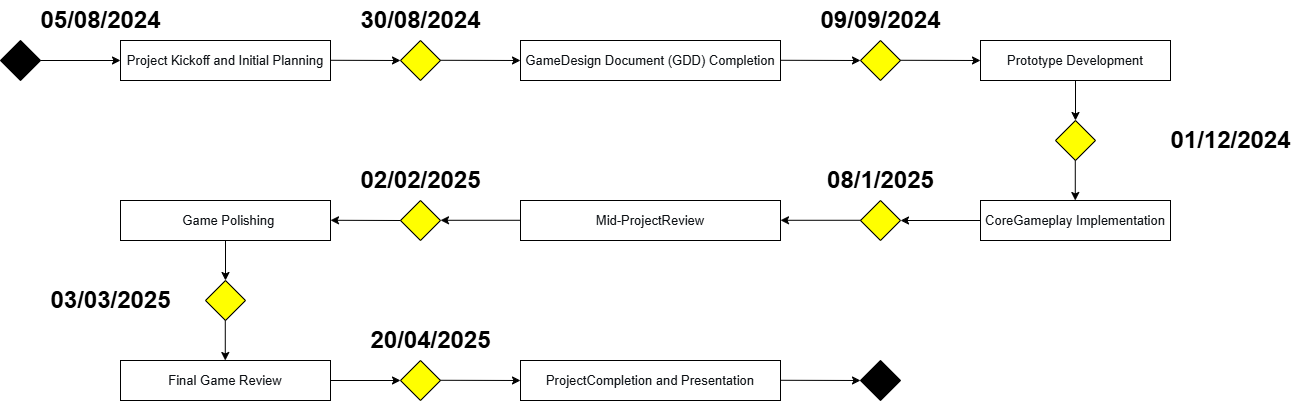

The diagram above was exported from draw.io. Its source (the exported page's mxGraphModel, read from the mxfile embedded in the PNG):
<mxGraphModel dx="1518" dy="655" grid="1" gridSize="10" guides="1" tooltips="1" connect="1" arrows="1" fold="1" page="1" pageScale="1" pageWidth="827" pageHeight="1169" math="0" shadow="0">
  <root>
    <mxCell id="0" />
    <mxCell id="1" parent="0" />
    <mxCell id="2" value="&lt;span style=&quot;color: rgb(12, 16, 20); font-family: proxima-nova, &amp;quot;Helvetica Neue&amp;quot;, Helvetica, Arial, sans-serif; font-size: 13px; text-align: start; text-indent: 6.5px; text-wrap: nowrap; background-color: rgb(255, 255, 255);&quot;&gt;Project Kickoff and Initial Planning&lt;/span&gt;" style="rounded=0;whiteSpace=wrap;html=1;" vertex="1" parent="1">
      <mxGeometry x="200" y="80" width="210" height="40" as="geometry" />
    </mxCell>
    <mxCell id="3" value="" style="rhombus;whiteSpace=wrap;html=1;fillColor=#000000;" vertex="1" parent="1">
      <mxGeometry x="80" y="80" width="40" height="40" as="geometry" />
    </mxCell>
    <mxCell id="4" value="&lt;span style=&quot;color: rgb(12, 16, 20); font-family: proxima-nova, &amp;quot;Helvetica Neue&amp;quot;, Helvetica, Arial, sans-serif; font-size: 13px; text-align: start; text-indent: 6.5px; text-wrap: nowrap; background-color: rgb(255, 255, 255);&quot;&gt;GameDesign Document (GDD) Completion&lt;/span&gt;" style="rounded=0;whiteSpace=wrap;html=1;" vertex="1" parent="1">
      <mxGeometry x="600" y="80" width="260" height="40" as="geometry" />
    </mxCell>
    <mxCell id="5" value="&lt;span style=&quot;color: rgb(12, 16, 20); font-family: proxima-nova, &amp;quot;Helvetica Neue&amp;quot;, Helvetica, Arial, sans-serif; font-size: 13px; text-align: start; text-indent: 6.5px; text-wrap: nowrap; background-color: rgb(255, 255, 255);&quot;&gt;Prototype Development&lt;/span&gt;" style="rounded=0;whiteSpace=wrap;html=1;" vertex="1" parent="1">
      <mxGeometry x="1060" y="80" width="190" height="40" as="geometry" />
    </mxCell>
    <mxCell id="6" value="&lt;span style=&quot;color: rgb(12, 16, 20); font-family: proxima-nova, &amp;quot;Helvetica Neue&amp;quot;, Helvetica, Arial, sans-serif; font-size: 13px; text-align: start; text-indent: 6.5px; text-wrap: nowrap; background-color: rgb(255, 255, 255);&quot;&gt;CoreGameplay Implementation&lt;/span&gt;" style="rounded=0;whiteSpace=wrap;html=1;" vertex="1" parent="1">
      <mxGeometry x="1060" y="240" width="190" height="40" as="geometry" />
    </mxCell>
    <mxCell id="7" value="&lt;span style=&quot;color: rgb(12, 16, 20); font-family: proxima-nova, &amp;quot;Helvetica Neue&amp;quot;, Helvetica, Arial, sans-serif; font-size: 13px; text-align: start; text-indent: 6.5px; text-wrap: nowrap; background-color: rgb(255, 255, 255);&quot;&gt;Mid-ProjectReview&lt;/span&gt;" style="rounded=0;whiteSpace=wrap;html=1;" vertex="1" parent="1">
      <mxGeometry x="600" y="240" width="260" height="40" as="geometry" />
    </mxCell>
    <mxCell id="8" value="" style="rhombus;whiteSpace=wrap;html=1;fillColor=#FFFF00;" vertex="1" parent="1">
      <mxGeometry x="940" y="80" width="40" height="40" as="geometry" />
    </mxCell>
    <mxCell id="9" value="" style="rhombus;whiteSpace=wrap;html=1;fillColor=#FFFF00;" vertex="1" parent="1">
      <mxGeometry x="1135" y="160" width="40" height="40" as="geometry" />
    </mxCell>
    <mxCell id="10" value="" style="rhombus;whiteSpace=wrap;html=1;fillColor=#FFFF00;" vertex="1" parent="1">
      <mxGeometry x="940" y="240" width="40" height="40" as="geometry" />
    </mxCell>
    <mxCell id="11" value="&lt;font size=&quot;1&quot; style=&quot;&quot;&gt;&lt;b style=&quot;font-size: 24px;&quot;&gt;05/08/2024&lt;/b&gt;&lt;/font&gt;" style="text;html=1;align=center;verticalAlign=middle;resizable=0;points=[];autosize=1;" vertex="1" parent="1">
      <mxGeometry x="110" y="40" width="140" height="40" as="geometry" />
    </mxCell>
    <mxCell id="12" value="&lt;font size=&quot;1&quot; style=&quot;&quot;&gt;&lt;b style=&quot;font-size: 24px;&quot;&gt;30/08/2024&lt;/b&gt;&lt;/font&gt;" style="text;html=1;align=center;verticalAlign=middle;resizable=0;points=[];autosize=1;" vertex="1" parent="1">
      <mxGeometry x="430" y="40" width="140" height="40" as="geometry" />
    </mxCell>
    <mxCell id="13" value="&lt;font size=&quot;1&quot; style=&quot;&quot;&gt;&lt;b style=&quot;font-size: 24px;&quot;&gt;09/09/2024&lt;/b&gt;&lt;/font&gt;" style="text;html=1;align=center;verticalAlign=middle;resizable=0;points=[];autosize=1;" vertex="1" parent="1">
      <mxGeometry x="890" y="40" width="140" height="40" as="geometry" />
    </mxCell>
    <mxCell id="14" value="&lt;font size=&quot;1&quot; style=&quot;&quot;&gt;&lt;b style=&quot;font-size: 24px;&quot;&gt;01/12/2024&lt;/b&gt;&lt;/font&gt;" style="text;html=1;align=center;verticalAlign=middle;resizable=0;points=[];autosize=1;" vertex="1" parent="1">
      <mxGeometry x="1240" y="160" width="140" height="40" as="geometry" />
    </mxCell>
    <mxCell id="15" value="&lt;font size=&quot;1&quot; style=&quot;&quot;&gt;&lt;b style=&quot;font-size: 24px;&quot;&gt;08/1/2025&lt;/b&gt;&lt;/font&gt;" style="text;html=1;align=center;verticalAlign=middle;resizable=0;points=[];autosize=1;" vertex="1" parent="1">
      <mxGeometry x="895" y="200" width="130" height="40" as="geometry" />
    </mxCell>
    <mxCell id="16" value="&lt;div style=&quot;text-align: start; text-indent: 6.5px;&quot;&gt;&lt;font face=&quot;proxima-nova, Helvetica Neue, Helvetica, Arial, sans-serif&quot; color=&quot;#0c1014&quot;&gt;&lt;span style=&quot;font-size: 13px; text-wrap-mode: nowrap; background-color: rgb(255, 255, 255);&quot;&gt;Game Polishing&lt;/span&gt;&lt;/font&gt;&lt;/div&gt;" style="rounded=0;whiteSpace=wrap;html=1;" vertex="1" parent="1">
      <mxGeometry x="200" y="240" width="210" height="40" as="geometry" />
    </mxCell>
    <mxCell id="17" value="" style="rhombus;whiteSpace=wrap;html=1;fillColor=#FFFF00;" vertex="1" parent="1">
      <mxGeometry x="480" y="240" width="40" height="40" as="geometry" />
    </mxCell>
    <mxCell id="18" value="&lt;font size=&quot;1&quot; style=&quot;&quot;&gt;&lt;b style=&quot;font-size: 24px;&quot;&gt;02/02/2025&lt;/b&gt;&lt;/font&gt;" style="text;html=1;align=center;verticalAlign=middle;resizable=0;points=[];autosize=1;" vertex="1" parent="1">
      <mxGeometry x="430" y="200" width="140" height="40" as="geometry" />
    </mxCell>
    <mxCell id="19" value="" style="rhombus;whiteSpace=wrap;html=1;fillColor=#FFFF00;" vertex="1" parent="1">
      <mxGeometry x="480" y="80" width="40" height="40" as="geometry" />
    </mxCell>
    <mxCell id="20" value="&lt;font size=&quot;1&quot; style=&quot;&quot;&gt;&lt;b style=&quot;font-size: 24px;&quot;&gt;03/03/2025&lt;/b&gt;&lt;/font&gt;" style="text;html=1;align=center;verticalAlign=middle;resizable=0;points=[];autosize=1;" vertex="1" parent="1">
      <mxGeometry x="120" y="320" width="140" height="40" as="geometry" />
    </mxCell>
    <mxCell id="21" value="&lt;span style=&quot;color: rgb(12, 16, 20); font-family: proxima-nova, &amp;quot;Helvetica Neue&amp;quot;, Helvetica, Arial, sans-serif; font-size: 13px; text-align: start; text-indent: 6.5px; text-wrap: nowrap; background-color: rgb(255, 255, 255);&quot;&gt;Final Game Review&lt;/span&gt;" style="rounded=0;whiteSpace=wrap;html=1;" vertex="1" parent="1">
      <mxGeometry x="200" y="400" width="210" height="40" as="geometry" />
    </mxCell>
    <mxCell id="22" value="&lt;font size=&quot;1&quot; style=&quot;&quot;&gt;&lt;b style=&quot;font-size: 24px;&quot;&gt;20/04/2025&lt;/b&gt;&lt;/font&gt;" style="text;html=1;align=center;verticalAlign=middle;resizable=0;points=[];autosize=1;" vertex="1" parent="1">
      <mxGeometry x="440" y="360" width="140" height="40" as="geometry" />
    </mxCell>
    <mxCell id="23" value="&lt;span style=&quot;color: rgb(12, 16, 20); font-family: proxima-nova, &amp;quot;Helvetica Neue&amp;quot;, Helvetica, Arial, sans-serif; font-size: 13px; text-align: start; text-indent: 6.5px; text-wrap: nowrap; background-color: rgb(255, 255, 255);&quot;&gt;ProjectCompletion and Presentation&lt;/span&gt;" style="rounded=0;whiteSpace=wrap;html=1;" vertex="1" parent="1">
      <mxGeometry x="600" y="400" width="260" height="40" as="geometry" />
    </mxCell>
    <mxCell id="24" value="" style="rhombus;whiteSpace=wrap;html=1;fillColor=#FFFF00;" vertex="1" parent="1">
      <mxGeometry x="285" y="320" width="40" height="40" as="geometry" />
    </mxCell>
    <mxCell id="25" value="" style="rhombus;whiteSpace=wrap;html=1;fillColor=#000000;" vertex="1" parent="1">
      <mxGeometry x="940" y="400" width="40" height="40" as="geometry" />
    </mxCell>
    <mxCell id="26" value="" style="rhombus;whiteSpace=wrap;html=1;fillColor=#FFFF00;" vertex="1" parent="1">
      <mxGeometry x="480" y="400" width="40" height="40" as="geometry" />
    </mxCell>
    <mxCell id="27" value="" style="endArrow=classic;html=1;rounded=0;entryX=0;entryY=0.5;entryDx=0;entryDy=0;" edge="1" target="2" parent="1">
      <mxGeometry width="50" height="50" relative="1" as="geometry">
        <mxPoint x="120" y="100" as="sourcePoint" />
        <mxPoint x="170" y="50" as="targetPoint" />
      </mxGeometry>
    </mxCell>
    <mxCell id="28" value="" style="endArrow=classic;html=1;rounded=0;" edge="1" parent="1">
      <mxGeometry width="50" height="50" relative="1" as="geometry">
        <mxPoint x="410" y="99.78" as="sourcePoint" />
        <mxPoint x="480" y="100" as="targetPoint" />
      </mxGeometry>
    </mxCell>
    <mxCell id="29" value="" style="endArrow=classic;html=1;rounded=0;entryX=0;entryY=0.5;entryDx=0;entryDy=0;" edge="1" target="4" parent="1">
      <mxGeometry width="50" height="50" relative="1" as="geometry">
        <mxPoint x="520" y="99.78" as="sourcePoint" />
        <mxPoint x="590" y="100" as="targetPoint" />
      </mxGeometry>
    </mxCell>
    <mxCell id="30" value="" style="endArrow=classic;html=1;rounded=0;entryX=0;entryY=0.5;entryDx=0;entryDy=0;" edge="1" parent="1">
      <mxGeometry width="50" height="50" relative="1" as="geometry">
        <mxPoint x="860" y="99.78" as="sourcePoint" />
        <mxPoint x="940" y="100" as="targetPoint" />
      </mxGeometry>
    </mxCell>
    <mxCell id="31" value="" style="endArrow=classic;html=1;rounded=0;entryX=0;entryY=0.5;entryDx=0;entryDy=0;" edge="1" parent="1">
      <mxGeometry width="50" height="50" relative="1" as="geometry">
        <mxPoint x="980" y="99.78" as="sourcePoint" />
        <mxPoint x="1060" y="100" as="targetPoint" />
      </mxGeometry>
    </mxCell>
    <mxCell id="32" value="" style="endArrow=classic;html=1;rounded=0;entryX=0.5;entryY=0;entryDx=0;entryDy=0;exitX=0.5;exitY=1;exitDx=0;exitDy=0;" edge="1" source="5" target="9" parent="1">
      <mxGeometry width="50" height="50" relative="1" as="geometry">
        <mxPoint x="990" y="109.78" as="sourcePoint" />
        <mxPoint x="1070" y="110" as="targetPoint" />
      </mxGeometry>
    </mxCell>
    <mxCell id="33" value="" style="endArrow=classic;html=1;rounded=0;entryX=0.5;entryY=0;entryDx=0;entryDy=0;exitX=0.5;exitY=1;exitDx=0;exitDy=0;" edge="1" parent="1">
      <mxGeometry width="50" height="50" relative="1" as="geometry">
        <mxPoint x="1154.78" y="200" as="sourcePoint" />
        <mxPoint x="1154.78" y="240" as="targetPoint" />
      </mxGeometry>
    </mxCell>
    <mxCell id="34" value="" style="endArrow=classic;html=1;rounded=0;entryX=1;entryY=0.5;entryDx=0;entryDy=0;" edge="1" source="6" target="10" parent="1">
      <mxGeometry width="50" height="50" relative="1" as="geometry">
        <mxPoint x="1164.78" y="210" as="sourcePoint" />
        <mxPoint x="1164.78" y="250" as="targetPoint" />
      </mxGeometry>
    </mxCell>
    <mxCell id="35" value="" style="endArrow=classic;html=1;rounded=0;entryX=1;entryY=0.5;entryDx=0;entryDy=0;" edge="1" parent="1">
      <mxGeometry width="50" height="50" relative="1" as="geometry">
        <mxPoint x="940" y="259.78" as="sourcePoint" />
        <mxPoint x="860" y="259.78" as="targetPoint" />
      </mxGeometry>
    </mxCell>
    <mxCell id="36" value="" style="endArrow=classic;html=1;rounded=0;entryX=1;entryY=0.5;entryDx=0;entryDy=0;" edge="1" parent="1">
      <mxGeometry width="50" height="50" relative="1" as="geometry">
        <mxPoint x="600" y="259.78" as="sourcePoint" />
        <mxPoint x="520" y="259.78" as="targetPoint" />
      </mxGeometry>
    </mxCell>
    <mxCell id="37" value="" style="endArrow=classic;html=1;rounded=0;entryX=1;entryY=0.5;entryDx=0;entryDy=0;" edge="1" parent="1">
      <mxGeometry width="50" height="50" relative="1" as="geometry">
        <mxPoint x="480" y="260" as="sourcePoint" />
        <mxPoint x="410" y="259.78" as="targetPoint" />
      </mxGeometry>
    </mxCell>
    <mxCell id="38" value="" style="endArrow=classic;html=1;rounded=0;entryX=0.5;entryY=0;entryDx=0;entryDy=0;exitX=0.5;exitY=1;exitDx=0;exitDy=0;" edge="1" source="16" target="24" parent="1">
      <mxGeometry width="50" height="50" relative="1" as="geometry">
        <mxPoint x="490" y="270" as="sourcePoint" />
        <mxPoint x="420" y="269.78" as="targetPoint" />
      </mxGeometry>
    </mxCell>
    <mxCell id="39" value="" style="endArrow=classic;html=1;rounded=0;entryX=0.5;entryY=0;entryDx=0;entryDy=0;exitX=0.5;exitY=1;exitDx=0;exitDy=0;" edge="1" parent="1">
      <mxGeometry width="50" height="50" relative="1" as="geometry">
        <mxPoint x="304.78" y="360" as="sourcePoint" />
        <mxPoint x="304.78" y="400" as="targetPoint" />
      </mxGeometry>
    </mxCell>
    <mxCell id="40" value="" style="endArrow=classic;html=1;rounded=0;entryX=0;entryY=0.5;entryDx=0;entryDy=0;exitX=1;exitY=0.5;exitDx=0;exitDy=0;" edge="1" source="21" target="26" parent="1">
      <mxGeometry width="50" height="50" relative="1" as="geometry">
        <mxPoint x="314.78" y="370" as="sourcePoint" />
        <mxPoint x="314.78" y="410" as="targetPoint" />
      </mxGeometry>
    </mxCell>
    <mxCell id="41" value="" style="endArrow=classic;html=1;rounded=0;entryX=0;entryY=0.5;entryDx=0;entryDy=0;exitX=1;exitY=0.5;exitDx=0;exitDy=0;" edge="1" target="23" parent="1">
      <mxGeometry width="50" height="50" relative="1" as="geometry">
        <mxPoint x="520" y="419.78" as="sourcePoint" />
        <mxPoint x="590" y="419.78" as="targetPoint" />
      </mxGeometry>
    </mxCell>
    <mxCell id="42" value="" style="endArrow=classic;html=1;rounded=0;entryX=0;entryY=0.5;entryDx=0;entryDy=0;exitX=1;exitY=0.5;exitDx=0;exitDy=0;" edge="1" parent="1">
      <mxGeometry width="50" height="50" relative="1" as="geometry">
        <mxPoint x="860" y="419.78" as="sourcePoint" />
        <mxPoint x="940" y="420" as="targetPoint" />
      </mxGeometry>
    </mxCell>
  </root>
</mxGraphModel>